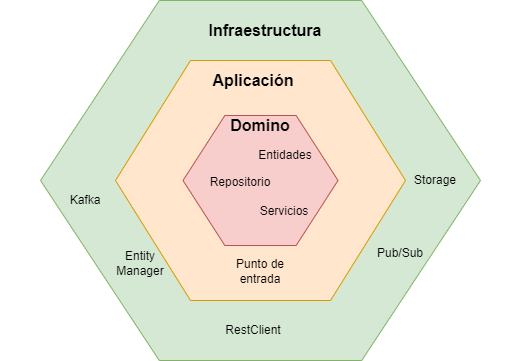

The diagram above was exported from draw.io. Its source (the exported page's mxGraphModel, read from the mxfile embedded in the PNG):
<mxGraphModel dx="1434" dy="764" grid="1" gridSize="10" guides="1" tooltips="1" connect="1" arrows="1" fold="1" page="1" pageScale="1" pageWidth="827" pageHeight="1169" math="0" shadow="0">
  <root>
    <mxCell id="0" />
    <mxCell id="1" parent="0" />
    <mxCell id="2" value="" style="verticalLabelPosition=bottom;verticalAlign=top;html=1;shape=hexagon;perimeter=hexagonPerimeter2;arcSize=6;size=0.27;fillColor=#d5e8d4;strokeColor=#82b366;" vertex="1" parent="1">
      <mxGeometry x="190" y="60" width="440" height="360" as="geometry" />
    </mxCell>
    <mxCell id="3" value="" style="verticalLabelPosition=bottom;verticalAlign=top;html=1;shape=hexagon;perimeter=hexagonPerimeter2;arcSize=6;size=0.25862068965517243;fillColor=#ffe6cc;strokeColor=#d79b00;" vertex="1" parent="1">
      <mxGeometry x="265" y="120" width="290" height="240" as="geometry" />
    </mxCell>
    <mxCell id="4" value="" style="verticalLabelPosition=bottom;verticalAlign=top;html=1;shape=hexagon;perimeter=hexagonPerimeter2;arcSize=6;size=0.27;fillColor=#f8cecc;strokeColor=#b85450;" vertex="1" parent="1">
      <mxGeometry x="332.5" y="175" width="155" height="130" as="geometry" />
    </mxCell>
    <mxCell id="5" value="Kafka" style="text;html=1;strokeColor=none;fillColor=none;align=center;verticalAlign=middle;whiteSpace=wrap;rounded=0;" vertex="1" parent="1">
      <mxGeometry x="150" y="250" width="170" height="20" as="geometry" />
    </mxCell>
    <mxCell id="6" value="RestClient&lt;span style=&quot;color: rgba(0 , 0 , 0 , 0) ; font-family: monospace ; font-size: 0px&quot;&gt;%3CmxGraphModel%3E%3Croot%3E%3CmxCell%20id%3D%220%22%2F%3E%3CmxCell%20id%3D%221%22%20parent%3D%220%22%2F%3E%3CmxCell%20id%3D%222%22%20value%3D%22Kafka%22%20style%3D%22text%3Bhtml%3D1%3BstrokeColor%3Dnone%3BfillColor%3Dnone%3Balign%3Dcenter%3BverticalAlign%3Dmiddle%3BwhiteSpace%3Dwrap%3Brounded%3D0%3B%22%20vertex%3D%221%22%20parent%3D%221%22%3E%3CmxGeometry%20x%3D%22380%22%20y%3D%2260%22%20width%3D%22170%22%20height%3D%2220%22%20as%3D%22geometry%22%2F%3E%3C%2FmxCell%3E%3C%2Froot%3E%3C%2FmxGraphModel%3E&lt;/span&gt;" style="text;html=1;strokeColor=none;fillColor=none;align=center;verticalAlign=middle;whiteSpace=wrap;rounded=0;" vertex="1" parent="1">
      <mxGeometry x="317.5" y="380" width="170" height="20" as="geometry" />
    </mxCell>
    <mxCell id="7" value="Storage" style="text;html=1;strokeColor=none;fillColor=none;align=center;verticalAlign=middle;whiteSpace=wrap;rounded=0;" vertex="1" parent="1">
      <mxGeometry x="500" y="230" width="170" height="20" as="geometry" />
    </mxCell>
    <mxCell id="8" value="Entity Manager" style="text;html=1;strokeColor=none;fillColor=none;align=center;verticalAlign=middle;whiteSpace=wrap;rounded=0;" vertex="1" parent="1">
      <mxGeometry x="250" y="305" width="80" height="35" as="geometry" />
    </mxCell>
    <mxCell id="9" value="Infraestructura" style="text;html=1;strokeColor=none;fillColor=none;align=center;verticalAlign=middle;whiteSpace=wrap;rounded=0;strokeWidth=1;fontStyle=1;fontSize=16;" vertex="1" parent="1">
      <mxGeometry x="350" y="80" width="130" height="20" as="geometry" />
    </mxCell>
    <mxCell id="10" value="Domino" style="text;html=1;strokeColor=none;fillColor=none;align=center;verticalAlign=middle;whiteSpace=wrap;rounded=0;fontSize=16;fontStyle=1" vertex="1" parent="1">
      <mxGeometry x="390" y="175" width="40" height="20" as="geometry" />
    </mxCell>
    <mxCell id="11" value="Aplicación" style="text;html=1;strokeColor=none;fillColor=none;align=center;verticalAlign=middle;whiteSpace=wrap;rounded=0;fontSize=16;fontStyle=1" vertex="1" parent="1">
      <mxGeometry x="382.5" y="130" width="40" height="20" as="geometry" />
    </mxCell>
    <mxCell id="12" value="&lt;span style=&quot;font-size: 12px&quot;&gt;Entidades&lt;/span&gt;" style="text;html=1;strokeColor=none;fillColor=none;align=center;verticalAlign=middle;whiteSpace=wrap;rounded=0;fontSize=16;" vertex="1" parent="1">
      <mxGeometry x="390" y="203" width="90" height="20" as="geometry" />
    </mxCell>
    <mxCell id="13" value="Repositorio" style="text;html=1;strokeColor=none;fillColor=none;align=center;verticalAlign=middle;whiteSpace=wrap;rounded=0;fontSize=12;" vertex="1" parent="1">
      <mxGeometry x="350" y="232" width="80" height="20" as="geometry" />
    </mxCell>
    <mxCell id="14" value="Pub/Sub" style="text;html=1;strokeColor=none;fillColor=none;align=center;verticalAlign=middle;whiteSpace=wrap;rounded=0;" vertex="1" parent="1">
      <mxGeometry x="510" y="295" width="80" height="35" as="geometry" />
    </mxCell>
    <mxCell id="15" value="Servicios" style="text;html=1;strokeColor=none;fillColor=none;align=center;verticalAlign=middle;whiteSpace=wrap;rounded=0;fontSize=12;" vertex="1" parent="1">
      <mxGeometry x="394" y="261" width="80" height="20" as="geometry" />
    </mxCell>
    <mxCell id="16" value="Punto de entrada" style="text;html=1;strokeColor=none;fillColor=none;align=center;verticalAlign=middle;whiteSpace=wrap;rounded=0;fontSize=12;" vertex="1" parent="1">
      <mxGeometry x="365" y="317.5" width="90" height="27.5" as="geometry" />
    </mxCell>
  </root>
</mxGraphModel>